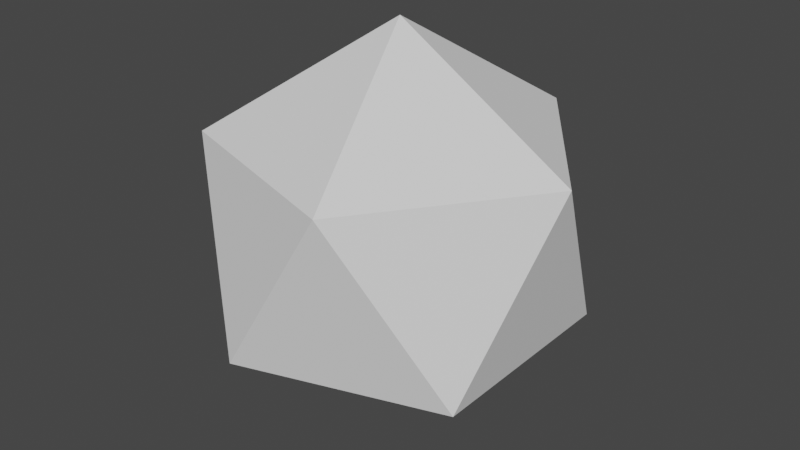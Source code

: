 # Source: dice20phy.blend  (saved by Blender 3.1.7; exported with 4.5.12 LTS)
import bpy
from mathutils import Matrix  # noqa: F401  (used for matrix-valued properties, if any)

bpy.ops.wm.read_factory_settings(use_empty=True)
scene = bpy.context.scene
scene.name = 'Scene'

# ---- collections
col_collection = bpy.data.collections.new('Collection'); scene.collection.children.link(col_collection)

# ---- world
world_world = bpy.data.worlds.new('World'); scene.world = world_world
world_world.use_nodes = True; world_world.node_tree.nodes.clear()
_N = world_world.node_tree.nodes; _L = world_world.node_tree.links
n0 = _N.new('ShaderNodeOutputWorld'); n0.name = 'World Output'; n0.location = (300, 300)
n1 = _N.new('ShaderNodeBackground'); n1.name = 'Background'; n1.location = (10, 300)
n1.inputs[0].default_value = (0.05088, 0.05088, 0.05088, 1.0)
_L.new(n1.outputs[0], n0.inputs[0])
n0.is_active_output = True
world_world.color = (0.05088, 0.05088, 0.05088)
world_world.use_sun_shadow = False
world_world.sun_shadow_jitter_overblur = 0.0

# ---- meshes
me_icosphere = bpy.data.meshes.new('Icosphere')
me_icosphere.from_pydata([(0.0, -1.987e-08, -5.0), (3.618, -2.629, -2.236), (-1.382, -4.253, -2.236), (-4.472, -1.987e-08, -2.236), (-1.382, 4.253, -2.236), (3.618, 2.629, -2.236), (1.382, -4.253, 2.236), (-3.618, -2.629, 2.236), (-3.618, 2.629, 2.236), (1.382, 4.253, 2.236), (4.472, -1.987e-08, 2.236), (0.0, -1.987e-08, 5.0)], [], [(0, 1, 2), (1, 0, 5), (0, 2, 3), (0, 3, 4), (0, 4, 5), (1, 5, 10), (2, 1, 6), (3, 2, 7), (4, 3, 8), (5, 4, 9), (1, 10, 6), (2, 6, 7), (3, 7, 8), (4, 8, 9), (5, 9, 10), (6, 10, 11), (7, 6, 11), (8, 7, 11), (9, 8, 11), (10, 9, 11)])
_uv = me_icosphere.uv_layers.new(name='UVMap')
_uv.uv.foreach_set('vector', [0.2501, 0.762, 0.0002122, 0.762, 0.1729, 0.5244, 0.0002122, 0.762, 0.2501, 0.762, 0.1729, 0.9997, 0.2501, 0.762, 0.1729, 0.5244, 0.4523, 0.6151, 0.2501, 0.762, 0.4523, 0.6151, 0.4523, 0.9089, 0.2501, 0.762, 0.4523, 0.9089, 0.1729, 0.9997, 0.7677, 0.4762, 0.9945, 0.3453, 0.9945, 0.6072, 0.6269, 0.4759, 0.9062, 0.5667, 0.7041, 0.7136, 0.227, 0.1311, 0.4538, 0.0002122, 0.4538, 0.2621, 0.0002122, 0.2621, 0.227, 0.1311, 0.227, 0.393, 0.9062, 0.3847, 0.6269, 0.4755, 0.7041, 0.2379, 0.9062, 0.5667, 0.9062, 0.8605, 0.7041, 0.7136, 0.6269, 0.4759, 0.7041, 0.7136, 0.4542, 0.7136, 0.227, 0.1311, 0.4538, 0.2621, 0.227, 0.393, 0.6269, 0.4755, 0.4542, 0.2379, 0.7041, 0.2379, 0.9062, 0.3847, 0.7041, 0.2379, 0.9062, 0.09099, 0.7041, 0.7136, 0.9062, 0.8605, 0.6269, 0.9513, 0.4542, 0.7136, 0.7041, 0.7136, 0.6269, 0.9513, 0.227, 0.393, 0.4538, 0.2621, 0.4538, 0.5239, 0.7041, 0.2379, 0.4542, 0.2379, 0.6269, 0.0002122, 0.9062, 0.09099, 0.7041, 0.2379, 0.6269, 0.0002122])
me_icosphere.materials.append(None)
me_icosphere.use_remesh_fix_poles = True
me_icosphere.use_remesh_preserve_attributes = False
me_icosphere.update()

# ---- objects
ob_icosphere = bpy.data.objects.new('Icosphere', me_icosphere)

# ---- transforms, parenting, visibility, modifiers, constraints
ob_icosphere.location = (0.0, 0.0, 0.0)

# ---- collection membership
col_collection.objects.link(ob_icosphere)

# ---- scene / render settings (as saved in the file)
scene.frame_start = 1; scene.frame_end = 250; scene.frame_set(1)
scene.render.engine = 'BLENDER_EEVEE_NEXT'
scene.cycles.sampling_pattern = 'TABULATED_SOBOL'
scene.cycles.use_light_tree = False
scene.view_settings.view_transform = 'Filmic'
bpy.context.view_layer.update()

# ---- added for rendering (the .blend has no active camera and no usable light): camera, sun
cam_auto = bpy.data.cameras.new('AutoCamera')
cam_auto.lens = 50.0
cam_auto.sensor_width = 36.0
cam_auto.clip_end = 1000.0
ob_auto_camera = bpy.data.objects.new('AutoCamera', cam_auto)
scene.collection.objects.link(ob_auto_camera)
ob_auto_camera.location = (14.6979, -17.6375, 11.7583)
ob_auto_camera.rotation_euler = (1.09748, -7.21219e-08, 0.694738)
scene.camera = ob_auto_camera
light_auto_sun = bpy.data.lights.new('AutoSun', 'SUN')
light_auto_sun.energy = 3.0
light_auto_sun.angle = 0.0523599
ob_auto_sun = bpy.data.objects.new('AutoSun', light_auto_sun)
scene.collection.objects.link(ob_auto_sun)
ob_auto_sun.rotation_euler = (0.872665, 0.174533, 0.523599)
bpy.context.view_layer.update()
